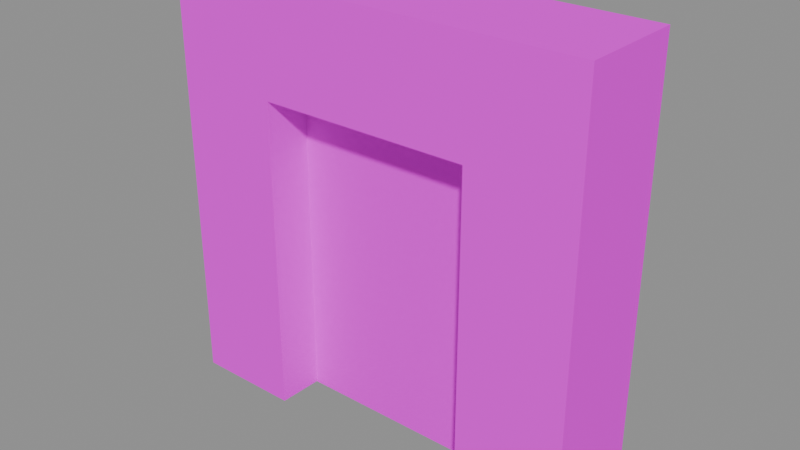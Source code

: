 # Source: wall_door_1.blend  (saved by Blender 5.1.30; exported with 4.5.12 LTS)
import bpy
from mathutils import Matrix  # noqa: F401  (used for matrix-valued properties, if any)

bpy.ops.wm.read_factory_settings(use_empty=True)
scene = bpy.context.scene
scene.name = 'Scene'

# ---- images (referenced by path relative to the original .blend; pixels are not part of the script)
import os
ASSET_DIR = os.environ.get("B2B_ASSET_DIR", "")  # directory of the original .blend (textures are referenced by path, not embedded)
HERE = os.path.dirname(os.path.abspath(__file__))  # packed textures are extracted next to this script under _unpacked/

def load_image(name, relpath, width, height, colorspace="sRGB"):
    """Load a texture the original file referenced (path relative to the .blend, or extracted next to this script)."""
    p = next((c for c in (os.path.join(HERE, relpath), os.path.join(ASSET_DIR, relpath)) if relpath and os.path.exists(c)), "")
    if p:
        img = bpy.data.images.load(p, check_existing=True)
        img.name = name
    else:  # same state as the original file: an image datablock whose file is absent (Cycles renders it pink)
        img = bpy.data.images.new(name, width, height)
        img.source = "FILE"
        img.filepath = "//" + (relpath or name)
    img.colorspace_settings.name = colorspace
    return img
img_aap_color_palette_png = load_image('aap color palette.png', 'aap color palette.png', 1024, 1024, 'sRGB')

# ---- materials (node trees are filled in below, after node groups)
mat_material = bpy.data.materials.new('Material')
mat_material.diffuse_color = (0.001518, 0.2542, 0.6376, 1.0)
mat_material.roughness = 1.0
mat_material.specular_intensity = 0.0

# ---- material node trees
mat_material.use_nodes = True; mat_material.node_tree.nodes.clear()
_N = mat_material.node_tree.nodes; _L = mat_material.node_tree.links
n0 = _N.new('ShaderNodeBsdfPrincipled'); n0.name = 'Principled BSDF'; n0.location = (-200, 100)
n0.inputs[2].default_value = 1.0
n0.inputs[13].default_value = 0.0
n0.inputs[27].default_value = (0.0, 0.0, 0.0, 1.0)
n0.inputs[28].default_value = 1.0
n1 = _N.new('ShaderNodeOutputMaterial'); n1.name = 'Material Output'; n1.location = (200, 100)
n2 = _N.new('ShaderNodeNormalMap'); n2.name = 'Normal Map'; n2.location = (-600, -600)
n2.label = 'Normal/Map'
n2.inputs[0].default_value = 0.0
n3 = _N.new('ShaderNodeTexImage'); n3.name = 'Image Texture'; n3.location = (-600, 300)
n3.image = img_aap_color_palette_png
_L.new(n0.outputs[0], n1.inputs[0])
_L.new(n2.outputs[0], n0.inputs[5])
_L.new(n3.outputs[0], n0.inputs[0])
n1.is_active_output = True

# ---- meshes
me_cube_048 = bpy.data.meshes.new('Cube.048')
me_cube_048.from_pydata([(-3.0, -0.4409, -0.01277), (-1.0, -0.4409, -0.01277), (-3.0, -0.5591, -0.01277), (-1.0, -0.5591, -0.01277), (-3.0, -0.4409, 3.0), (-1.0, -0.4409, 3.0), (-3.0, -0.5591, 3.0), (-1.0, -0.5591, 3.0), (-4.0, -1.0, 4.0), (-4.0, -1.0, 0.0), (-5.911e-08, -1.0, 2.98e-07), (-1.346e-07, -1.0, 4.0), (-4.0, -2.235e-08, 0.0), (-4.0, -2.235e-08, 4.0), (-1.346e-07, -2.235e-08, 4.0), (-5.911e-08, -2.235e-08, 2.98e-07), (-3.0, -1.0, 3.0), (-3.0, -1.0, 0.0), (-1.0, -1.0, 2.384e-07), (-1.0, -1.0, 3.0), (-3.0, -2.235e-08, 0.0), (-3.0, -2.235e-08, 3.0), (-1.0, -2.235e-08, 3.0), (-1.0, -2.235e-08, 2.384e-07)], [], [(9, 8, 13, 12), (11, 10, 15, 14), (8, 11, 14, 13), (6, 2, 3, 7), (17, 16, 8, 9), (19, 18, 10, 11), (21, 20, 12, 13), (23, 22, 14, 15), (22, 21, 13, 14), (16, 19, 11, 8), (0, 4, 5, 1), (2, 6, 16, 17), (7, 3, 18, 19), (4, 0, 20, 21), (1, 5, 22, 23), (5, 4, 21, 22), (6, 7, 19, 16), (3, 2, 0, 1), (15, 10, 18, 3, 1, 23), (12, 20, 0, 2, 17, 9)])
me_cube_048.polygons.foreach_set('use_smooth', [True] * 20)
_k = set([(0, 1), (0, 4), (0, 20), (1, 5), (1, 23), (2, 3), (2, 6), (2, 17), (3, 7), (3, 18), (4, 5), (4, 21), (5, 22), (6, 7), (6, 16), (7, 19), (8, 9), (8, 11), (8, 13), (9, 12), (9, 17), (10, 11), (10, 15), (10, 18), (11, 14), (12, 13), (12, 20), (13, 14), (14, 15), (15, 23), (16, 17), (16, 19), (18, 19), (20, 21), (21, 22), (22, 23)])
me_cube_048.attributes.new('sharp_edge', 'BOOLEAN', 'EDGE').data.foreach_set('value', [ (min(e.vertices), max(e.vertices)) in _k for e in me_cube_048.edges])
_uv = me_cube_048.uv_layers.new(name='UVMap')
_uv.uv.foreach_set('vector', [0.06198, 0.188, 0.06198, 0.188, 0.06198, 0.188, 0.06198, 0.188, 0.06198, 0.188, 0.06198, 0.188, 0.06198, 0.188, 0.06198, 0.188, 0.06198, 0.188, 0.06198, 0.188, 0.06198, 0.188, 0.06198, 0.188, 0.06198, 0.188, 0.06198, 0.188, 0.06198, 0.188, 0.06198, 0.188, 0.06198, 0.188, 0.06198, 0.188, 0.06198, 0.188, 0.06198, 0.188, 0.06198, 0.188, 0.06198, 0.188, 0.06198, 0.188, 0.06198, 0.188, 0.06198, 0.188, 0.06198, 0.188, 0.06198, 0.188, 0.06198, 0.188, 0.06198, 0.188, 0.06198, 0.188, 0.06198, 0.188, 0.06198, 0.188, 0.06198, 0.188, 0.06198, 0.188, 0.06198, 0.188, 0.06198, 0.188, 0.06198, 0.188, 0.06198, 0.188, 0.06198, 0.188, 0.06198, 0.188, 0.06198, 0.188, 0.06198, 0.188, 0.06198, 0.188, 0.06198, 0.188, 0.06198, 0.188, 0.06198, 0.188, 0.06198, 0.188, 0.06198, 0.188, 0.06198, 0.188, 0.06198, 0.188, 0.06198, 0.188, 0.06198, 0.188, 0.06198, 0.188, 0.06198, 0.188, 0.06198, 0.188, 0.06198, 0.188, 0.06198, 0.188, 0.06198, 0.188, 0.06198, 0.188, 0.06198, 0.188, 0.06198, 0.188, 0.06198, 0.188, 0.06198, 0.188, 0.06198, 0.188, 0.06198, 0.188, 0.06198, 0.188, 0.06198, 0.188, 0.06198, 0.188, 0.06198, 0.188, 0.06198, 0.188, 0.06198, 0.188, 0.06198, 0.188, 0.06198, 0.188, 0.06198, 0.188, 0.06198, 0.188, 0.06198, 0.188, 0.06198, 0.188, 0.06198, 0.188, 0.06198, 0.188, 0.06198, 0.188, 0.06198, 0.188, 0.06198, 0.188, 0.06198, 0.188, 0.06198, 0.188])
me_cube_048.materials.append(mat_material)
me_cube_048.update()
me_cube_048.normals_split_custom_set([tuple(v) for v in zip(*[iter([-1.0, 0.0, 0.0, -1.0, 0.0, 0.0, -1.0, 0.0, 0.0, -1.0, 0.0, 0.0, 1.0, 0.0, 1.887e-08, 1.0, 0.0, 1.887e-08, 1.0, 0.0, 1.887e-08, 1.0, 0.0, 1.887e-08, 0.0, 0.0, 1.0, 0.0, 0.0, 1.0, 0.0, 0.0, 1.0, 0.0, 0.0, 1.0, 0.0, -1.0, 8.723e-09, 0.0, -1.0, 8.723e-09, 0.0, -1.0, 8.723e-09, 0.0, -1.0, 8.723e-09, 0.0, -1.0, 0.0, 0.0, -1.0, 3.974e-08, 0.0, -1.0, 3.974e-08, 0.0, -1.0, 0.0, 0.0, -1.0, 3.747e-08, 0.0, -1.0, -4.541e-09, 0.0, -1.0, -4.541e-09, 0.0, -1.0, 3.747e-08, 0.0, 1.0, -1.184e-15, 0.0, 1.0, 0.0, 0.0, 1.0, 0.0, 0.0, 1.0, -1.184e-15, 0.0, 1.0, 4.821e-16, 0.0, 1.0, -9.432e-16, 0.0, 1.0, -9.432e-16, 0.0, 1.0, 4.821e-16, 0.0, 1.0, -9.432e-16, 0.0, 1.0, -1.184e-15, 0.0, 1.0, -1.184e-15, 0.0, 1.0, -9.432e-16, 0.0, -1.0, 3.974e-08, 0.0, -1.0, 3.747e-08, 0.0, -1.0, 3.747e-08, 0.0, -1.0, 3.974e-08, 0.0, 1.0, -1.169e-09, 0.0, 1.0, -1.169e-09, 0.0, 1.0, -1.169e-09, 0.0, 1.0, -1.169e-09, 1.0, 0.0, 0.0, 1.0, 0.0, 0.0, 1.0, 0.0, 0.0, 1.0, 0.0, 0.0, -1.0, 0.0, -3.965e-08, -1.0, 0.0, -3.965e-08, -1.0, 0.0, -3.965e-08, -1.0, 0.0, -3.965e-08, 1.0, 0.0, 0.0, 1.0, 0.0, 0.0, 1.0, 0.0, 0.0, 1.0, 0.0, 0.0, -1.0, 0.0, -3.965e-08, -1.0, 0.0, -3.965e-08, -1.0, 0.0, -3.965e-08, -1.0, 0.0, -3.965e-08, 0.0, 0.0, -1.0, 0.0, 0.0, -1.0, 0.0, 0.0, -1.0, 0.0, 0.0, -1.0, 0.0, 0.0, -1.0, 0.0, 0.0, -1.0, 0.0, 0.0, -1.0, 0.0, 0.0, -1.0, 0.0009808, 0.0, -1.0, -0.0009807, -7.682e-10, -1.0, -0.0009807, 0.0, -1.0, 0.0009808, 7.813e-10, -1.0, 0.007142, 0.0, -1.0, 0.007142, 0.0, -1.0, 0.007142, 0.0, -1.0, 0.0009808, 0.0, -1.0, 0.0009808, 7.813e-10, -1.0, 0.007142, 0.0, -1.0, -0.007142, 0.0, -1.0, -0.007142, 0.0, -1.0, -0.0009807, 0.0, -1.0, -0.0009807, -7.682e-10, -1.0, -0.007142, 0.0, -1.0, -0.007142, 0.0, -1.0])] * 3)])

# ---- objects
ob_wall_door_001 = bpy.data.objects.new('Wall door.001', me_cube_048)
ob_wall_door_1 = bpy.data.objects.new('wall_door_1', None)

# ---- transforms, parenting, visibility, modifiers, constraints
ob_wall_door_001.parent = ob_wall_door_1
ob_wall_door_001.location = (28.0, 12.0, 0.0)
ob_wall_door_001.rotation_euler = (-1.629e-07, 0.0, 0.0)
ob_wall_door_001.color = (0.8, 0.8, 0.8, 1.0)
ob_wall_door_1.location = (0.0, 0.0, 0.0)
ob_wall_door_1.empty_display_size = 0.5

# ---- collection membership
scene.collection.objects.link(ob_wall_door_001)
scene.collection.objects.link(ob_wall_door_1)

# ---- scene / render settings (as saved in the file)
scene.frame_start = 1; scene.frame_end = 250; scene.frame_set(1)
scene.render.engine = 'BLENDER_EEVEE_NEXT'
scene.render.fps = 30
scene.render.bake_bias = 0.0
scene.render.bake_samples = 0
scene.cycles.sampling_pattern = 'TABULATED_SOBOL'
scene.eevee.use_volume_custom_range = False
bpy.context.view_layer.update()

# ---- added for rendering (the .blend has no active camera and no usable light): camera, sun + grey world if the file has none
cam_auto = bpy.data.cameras.new('AutoCamera')
cam_auto.lens = 50.0
cam_auto.sensor_width = 36.0
cam_auto.clip_end = 1000.0
ob_auto_camera = bpy.data.objects.new('AutoCamera', cam_auto)
scene.collection.objects.link(ob_auto_camera)
ob_auto_camera.location = (31.3232, 5.1121, 6.25221)
ob_auto_camera.rotation_euler = (1.09748, -7.21219e-08, 0.694738)
scene.camera = ob_auto_camera
light_auto_sun = bpy.data.lights.new('AutoSun', 'SUN')
light_auto_sun.energy = 3.0
light_auto_sun.angle = 0.0523599
ob_auto_sun = bpy.data.objects.new('AutoSun', light_auto_sun)
scene.collection.objects.link(ob_auto_sun)
ob_auto_sun.rotation_euler = (0.872665, 0.174533, 0.523599)
if scene.world is None:
    world_auto = bpy.data.worlds.new('AutoWorld')
    world_auto.color = (0.3, 0.3, 0.3)
    scene.world = world_auto
bpy.context.view_layer.update()
